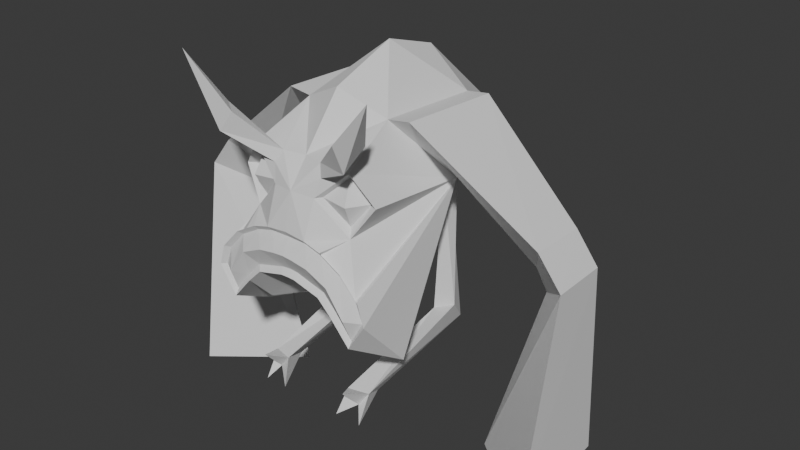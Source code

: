 # Source: enemy.blend  (saved by Blender 4.1.24; exported with 4.5.12 LTS)
import bpy
from mathutils import Matrix  # noqa: F401  (used for matrix-valued properties, if any)

bpy.ops.wm.read_factory_settings(use_empty=True)
scene = bpy.context.scene
scene.name = 'Scene'

# ---- world
world_world = bpy.data.worlds.new('World'); scene.world = world_world
world_world.use_nodes = True; world_world.node_tree.nodes.clear()
_N = world_world.node_tree.nodes; _L = world_world.node_tree.links
n0 = _N.new('ShaderNodeOutputWorld'); n0.name = 'World Output'; n0.location = (300, 300)
n1 = _N.new('ShaderNodeBackground'); n1.name = 'Background'; n1.location = (10, 300)
n1.inputs[0].default_value = (0.05088, 0.05088, 0.05088, 1.0)
_L.new(n1.outputs[0], n0.inputs[0])
n0.is_active_output = True
world_world.color = (0.05088, 0.05088, 0.05088)
world_world.use_sun_shadow = False
world_world.sun_shadow_jitter_overblur = 0.0

# ---- meshes
me_vert = bpy.data.meshes.new('Vert')
me_vert.from_pydata([(0.7246, 0.02363, 0.0), (1.255, -0.403, 0.0), (1.215, 0.4043, 0.0), (1.088, 0.01564, 1.199), (1.294, -0.1884, 1.348), (1.278, 0.1977, 1.337), (1.015, 0.01564, 1.322), (1.145, -0.1884, 1.54), (1.136, 0.1977, 1.524), (0.6144, 0.02104, 1.706), (0.4228, -0.3334, 2.103), (0.437, 0.3373, 2.073), (0.4704, 0.02104, 1.686), (0.2788, -0.3334, 2.083), (0.293, 0.3373, 2.054), (0.0, 1.093, 1.632), (0.0, 0.3755, 2.262), (0.0, 0.01126, 2.376), (0.0, -0.4098, 2.221), (0.0, -0.6585, 1.915), (0.1685, -0.7163, 1.745), (0.304, -0.6558, 1.871), (0.4093, -0.6087, 1.739), (0.3051, -0.6585, 1.596), (0.3259, -0.7272, 1.734), (0.3299, -0.694, 1.915), (0.1395, -0.7545, 1.743), (0.3311, -0.6966, 1.546), (0.4643, -0.6469, 1.741), (0.1311, -0.6905, 1.92), (0.165, -0.7253, 1.853), (0.2191, -0.69, 1.921), (0.3511, -0.8336, 2.118), (0.4394, -0.8498, 1.995), (0.4831, -0.7389, 2.12), (0.6332, -0.8915, 2.418), (0.1227, -0.8107, 1.496), (0.0, -0.8107, 1.499), (0.2279, -0.8107, 1.468), (0.3559, -0.8107, 1.396), (0.4646, -0.8107, 1.278), (0.5079, -0.8107, 1.16), (0.4301, -0.8107, 1.026), (0.3286, -0.8107, 1.152), (0.2411, -0.8107, 1.248), (0.0512, -0.8107, 1.3), (0.0, -0.8107, 1.304), (0.4206, -0.8665, 1.165), (0.3082, -0.8665, 1.323), (0.1726, -0.8665, 1.385), (0.06551, -0.8665, 1.402), (0.0, -0.8665, 1.407), (0.0, -0.8353, 1.537), (0.1339, -0.8353, 1.524), (0.241, -0.8353, 1.493), (0.3788, -0.8353, 1.415), (0.4985, -0.8353, 1.286), (0.5367, -0.8353, 1.158), (0.4286, -0.8353, 0.9886), (0.3056, -0.8353, 1.132), (0.2177, -0.8353, 1.219), (0.04806, -0.8353, 1.263), (0.0, -0.8353, 1.265), (0.5239, -0.4981, 0.7886), (0.3497, -0.6309, 0.9252), (0.225, -0.6309, 1.048), (0.0, -0.6309, 1.111), (0.0, -0.6309, 1.114), (0.0, -0.7828, 1.755), (0.0, -0.2893, 0.9754), (0.209, -0.01529, 1.154), (0.0, 0.3311, 1.721), (0.355, 0.1774, 1.679), (0.1918, 0.3026, 1.752), (0.2444, 0.1953, 1.571), (0.3597, 0.1766, 0.7624), (0.3045, 0.3164, 0.6053), (0.2355, 0.1403, 0.7112), (0.3597, -0.6029, 0.5424), (0.3045, -0.4632, 0.4692), (0.2355, -0.6393, 0.5474), (0.3045, -0.6296, 0.4607), (0.204, -0.7078, 0.392), (0.3635, -0.696, 0.3787), (0.3038, -0.7589, 0.6019)], [], [(1, 0, 2), (5, 3, 6, 8), (2, 0, 3, 5), (1, 2, 5, 4), (0, 1, 4, 3), (8, 6, 9, 11), (4, 5, 8, 7), (3, 4, 7, 6), (11, 9, 12, 14), (7, 8, 11, 10), (6, 7, 10, 9), (13, 19, 18), (10, 11, 14, 13), (9, 10, 13, 12), (18, 17, 13), (14, 17, 16), (13, 14, 17), (14, 16, 15), (23, 20, 24), (20, 21, 24), (22, 24, 21), (23, 24, 22), (25, 28, 22, 21), (25, 21, 20, 26), (23, 27, 26, 20), (22, 28, 27, 23), (29, 31, 34, 32), (30, 31, 34, 33), (29, 30, 33, 32), (33, 35, 32), (34, 35, 32), (34, 35, 33), (37, 52, 53, 36), (38, 36, 53, 54), (39, 38, 54, 55), (40, 39, 55, 56), (41, 40, 56, 57), (42, 41, 57, 58), (43, 42, 58, 59), (44, 43, 59, 60), (45, 44, 60, 61), (46, 45, 61, 62), (46, 51, 50, 45), (50, 49, 45), (45, 49, 44), (49, 48, 44), (44, 48, 43), (43, 47, 42), (47, 43, 48), (42, 47, 41), (41, 47, 40), (39, 40, 47, 48), (38, 39, 48, 49), (36, 38, 49, 50), (37, 36, 50, 51), (62, 61, 66, 67), (60, 59, 64, 65), (61, 60, 65, 66), (59, 58, 63, 64), (27, 54, 53, 26), (68, 26, 53, 52), (29, 19, 68, 30), (68, 30, 26), (25, 26, 30, 31), (13, 31, 29, 19), (31, 13, 25), (12, 13, 25, 28), (28, 12, 27), (38, 54, 27, 39), (39, 27, 12, 56, 40), (57, 56, 12), (58, 57, 63), (12, 63, 57), (64, 63, 69), (65, 64, 69), (66, 65, 69), (69, 63, 70), (63, 12, 70), (70, 71, 69), (14, 15, 71), (12, 72, 74, 70), (14, 12, 72, 73), (14, 71, 73), (70, 74, 73, 71), (74, 72, 75, 77), (73, 74, 77, 76), (73, 72, 75, 76), (77, 75, 78, 80), (76, 77, 80, 79), (76, 75, 78, 79), (80, 82, 79), (81, 82, 80), (81, 79, 82), (81, 83, 79), (81, 78, 83), (79, 78, 83), (81, 84, 78), (81, 80, 84), (78, 84, 80)])
me_vert.update()

# ---- objects
ob_vert = bpy.data.objects.new('Vert', me_vert)

# ---- transforms, parenting, visibility, modifiers, constraints
ob_vert.location = (0.0, 0.0, 0.0)
_m = ob_vert.modifiers.new('Mirror', 'MIRROR')
_m.use_clip = True

# ---- collection membership
scene.collection.objects.link(ob_vert)

# ---- scene / render settings (as saved in the file)
scene.frame_start = 1; scene.frame_end = 250; scene.frame_set(1)
scene.render.engine = 'BLENDER_EEVEE_NEXT'
scene.cycles.sampling_pattern = 'TABULATED_SOBOL'
scene.eevee.ray_tracing_options.trace_max_roughness = 0.0
bpy.context.view_layer.update()

# ---- added for rendering (the .blend has no active camera and no usable light): camera, sun
cam_auto = bpy.data.cameras.new('AutoCamera')
cam_auto.lens = 50.0
cam_auto.sensor_width = 36.0
cam_auto.clip_end = 1000.0
ob_auto_camera = bpy.data.objects.new('AutoCamera', cam_auto)
scene.collection.objects.link(ob_auto_camera)
ob_auto_camera.location = (3.75533, -4.40589, 4.21303)
ob_auto_camera.rotation_euler = (1.09748, -7.21219e-08, 0.694738)
scene.camera = ob_auto_camera
light_auto_sun = bpy.data.lights.new('AutoSun', 'SUN')
light_auto_sun.energy = 3.0
light_auto_sun.angle = 0.0523599
ob_auto_sun = bpy.data.objects.new('AutoSun', light_auto_sun)
scene.collection.objects.link(ob_auto_sun)
ob_auto_sun.rotation_euler = (0.872665, 0.174533, 0.523599)
bpy.context.view_layer.update()
